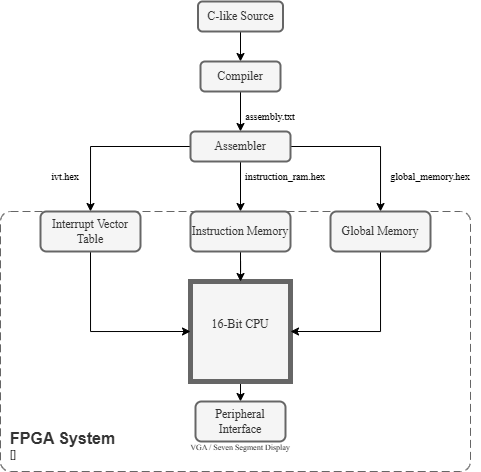

The diagram above was exported from draw.io. Its source (the exported page's mxGraphModel, read from the mxfile embedded in the PNG):
<mxGraphModel dx="975" dy="541" grid="1" gridSize="10" guides="1" tooltips="1" connect="1" arrows="1" fold="1" page="1" pageScale="1" pageWidth="850" pageHeight="1100" math="0" shadow="0">
  <root>
    <mxCell id="0" />
    <mxCell id="1" parent="0" />
    <mxCell id="aTPJRm8SqTYlYsFkm41u-10" edge="1" parent="1" source="aTPJRm8SqTYlYsFkm41u-1" style="edgeStyle=orthogonalEdgeStyle;rounded=0;orthogonalLoop=1;jettySize=auto;html=1;exitX=0.5;exitY=1;exitDx=0;exitDy=0;entryX=0.5;entryY=0;entryDx=0;entryDy=0;" target="aTPJRm8SqTYlYsFkm41u-2">
      <mxGeometry relative="1" as="geometry" />
    </mxCell>
    <mxCell id="aTPJRm8SqTYlYsFkm41u-1" parent="1" style="rounded=1;whiteSpace=wrap;html=1;strokeWidth=2;fillColor=#f5f5f5;strokeColor=#666666;fontFamily=Times New Roman;fontColor=#333333;" value="C-like Source" vertex="1">
      <mxGeometry height="30" width="85" x="357.5" y="170" as="geometry" />
    </mxCell>
    <mxCell id="aTPJRm8SqTYlYsFkm41u-11" edge="1" parent="1" source="aTPJRm8SqTYlYsFkm41u-2" style="edgeStyle=orthogonalEdgeStyle;rounded=0;orthogonalLoop=1;jettySize=auto;html=1;exitX=0.5;exitY=1;exitDx=0;exitDy=0;" target="aTPJRm8SqTYlYsFkm41u-4">
      <mxGeometry relative="1" as="geometry" />
    </mxCell>
    <mxCell id="aTPJRm8SqTYlYsFkm41u-2" parent="1" style="rounded=1;whiteSpace=wrap;html=1;strokeWidth=2;fillColor=#f5f5f5;strokeColor=#666666;fontFamily=Times New Roman;fontColor=#333333;" value="Compiler" vertex="1">
      <mxGeometry height="30" width="80" x="360" y="230" as="geometry" />
    </mxCell>
    <mxCell id="aTPJRm8SqTYlYsFkm41u-14" edge="1" parent="1" source="aTPJRm8SqTYlYsFkm41u-3" style="edgeStyle=orthogonalEdgeStyle;rounded=0;orthogonalLoop=1;jettySize=auto;html=1;exitX=0.5;exitY=1;exitDx=0;exitDy=0;entryX=0.5;entryY=0;entryDx=0;entryDy=0;" target="aTPJRm8SqTYlYsFkm41u-6">
      <mxGeometry relative="1" as="geometry" />
    </mxCell>
    <mxCell id="aTPJRm8SqTYlYsFkm41u-3" parent="1" style="whiteSpace=wrap;html=1;aspect=fixed;strokeWidth=5;fillColor=#f5f5f5;strokeColor=#666666;fontFamily=Times New Roman;fontColor=#333333;" value="16-Bit CPU&lt;div&gt;&lt;br&gt;&lt;/div&gt;" vertex="1">
      <mxGeometry height="100" width="100" x="350" y="450" as="geometry" />
    </mxCell>
    <mxCell id="aTPJRm8SqTYlYsFkm41u-12" edge="1" parent="1" source="aTPJRm8SqTYlYsFkm41u-4" style="edgeStyle=orthogonalEdgeStyle;rounded=0;orthogonalLoop=1;jettySize=auto;html=1;exitX=0.5;exitY=1;exitDx=0;exitDy=0;entryX=0.5;entryY=0;entryDx=0;entryDy=0;" target="aTPJRm8SqTYlYsFkm41u-5">
      <mxGeometry relative="1" as="geometry" />
    </mxCell>
    <mxCell id="aTPJRm8SqTYlYsFkm41u-19" edge="1" parent="1" source="aTPJRm8SqTYlYsFkm41u-4" style="edgeStyle=orthogonalEdgeStyle;rounded=0;orthogonalLoop=1;jettySize=auto;html=1;exitX=0;exitY=0.5;exitDx=0;exitDy=0;entryX=0.5;entryY=0;entryDx=0;entryDy=0;" target="aTPJRm8SqTYlYsFkm41u-18">
      <mxGeometry relative="1" as="geometry" />
    </mxCell>
    <mxCell id="aTPJRm8SqTYlYsFkm41u-20" edge="1" parent="1" source="aTPJRm8SqTYlYsFkm41u-4" style="edgeStyle=orthogonalEdgeStyle;rounded=0;orthogonalLoop=1;jettySize=auto;html=1;exitX=1;exitY=0.5;exitDx=0;exitDy=0;" target="aTPJRm8SqTYlYsFkm41u-17">
      <mxGeometry relative="1" as="geometry" />
    </mxCell>
    <mxCell id="aTPJRm8SqTYlYsFkm41u-4" parent="1" style="rounded=1;whiteSpace=wrap;html=1;strokeWidth=2;fillColor=#f5f5f5;strokeColor=#666666;fontFamily=Times New Roman;fontColor=#333333;" value="&lt;div&gt;Assembler&lt;/div&gt;" vertex="1">
      <mxGeometry height="30" width="100" x="350" y="300" as="geometry" />
    </mxCell>
    <mxCell id="aTPJRm8SqTYlYsFkm41u-13" edge="1" parent="1" source="aTPJRm8SqTYlYsFkm41u-5" style="edgeStyle=orthogonalEdgeStyle;rounded=0;orthogonalLoop=1;jettySize=auto;html=1;exitX=0.5;exitY=1;exitDx=0;exitDy=0;" target="aTPJRm8SqTYlYsFkm41u-3">
      <mxGeometry relative="1" as="geometry" />
    </mxCell>
    <mxCell id="aTPJRm8SqTYlYsFkm41u-5" parent="1" style="rounded=1;whiteSpace=wrap;html=1;strokeWidth=2;fillColor=#f5f5f5;strokeColor=#666666;fontFamily=Times New Roman;fontColor=#333333;" value="&lt;div&gt;Instruction Memory&lt;/div&gt;" vertex="1">
      <mxGeometry height="40" width="100" x="350" y="380" as="geometry" />
    </mxCell>
    <mxCell id="aTPJRm8SqTYlYsFkm41u-6" parent="1" style="rounded=1;whiteSpace=wrap;html=1;strokeWidth=2;fillColor=#f5f5f5;strokeColor=#666666;fontFamily=Times New Roman;fontColor=#333333;" value="Peripheral Interface" vertex="1">
      <mxGeometry height="40" width="90" x="355" y="570" as="geometry" />
    </mxCell>
    <mxCell id="aTPJRm8SqTYlYsFkm41u-9" edge="1" parent="1" source="aTPJRm8SqTYlYsFkm41u-1" style="edgeStyle=orthogonalEdgeStyle;rounded=0;orthogonalLoop=1;jettySize=auto;html=1;innerLoopWaypoints=1;exitX=0.5;exitY=1;exitDx=0;exitDy=0;strokeWidth=2;fillColor=#f5f5f5;strokeColor=#666666;fontFamily=Times New Roman;" target="aTPJRm8SqTYlYsFkm41u-1">
      <mxGeometry relative="1" as="geometry" />
    </mxCell>
    <mxCell id="aTPJRm8SqTYlYsFkm41u-22" edge="1" parent="1" source="aTPJRm8SqTYlYsFkm41u-17" style="edgeStyle=orthogonalEdgeStyle;rounded=0;orthogonalLoop=1;jettySize=auto;html=1;exitX=0.5;exitY=1;exitDx=0;exitDy=0;entryX=1;entryY=0.5;entryDx=0;entryDy=0;" target="aTPJRm8SqTYlYsFkm41u-3">
      <mxGeometry relative="1" as="geometry" />
    </mxCell>
    <mxCell id="aTPJRm8SqTYlYsFkm41u-17" parent="1" style="rounded=1;whiteSpace=wrap;html=1;strokeWidth=2;fillColor=#f5f5f5;strokeColor=#666666;fontFamily=Times New Roman;fontColor=#333333;" value="&lt;div&gt;Global Memory&lt;/div&gt;" vertex="1">
      <mxGeometry height="40" width="100" x="490" y="380" as="geometry" />
    </mxCell>
    <mxCell id="aTPJRm8SqTYlYsFkm41u-23" edge="1" parent="1" source="aTPJRm8SqTYlYsFkm41u-18" style="edgeStyle=orthogonalEdgeStyle;rounded=0;orthogonalLoop=1;jettySize=auto;html=1;exitX=0.5;exitY=1;exitDx=0;exitDy=0;entryX=0;entryY=0.5;entryDx=0;entryDy=0;" target="aTPJRm8SqTYlYsFkm41u-3">
      <mxGeometry relative="1" as="geometry" />
    </mxCell>
    <mxCell id="aTPJRm8SqTYlYsFkm41u-18" parent="1" style="rounded=1;whiteSpace=wrap;html=1;strokeWidth=2;fillColor=#f5f5f5;strokeColor=#666666;fontFamily=Times New Roman;fontColor=#333333;" value="&lt;div&gt;Interrupt Vector Table&lt;/div&gt;" vertex="1">
      <mxGeometry height="40" width="100" x="200" y="380" as="geometry" />
    </mxCell>
    <mxCell id="aTPJRm8SqTYlYsFkm41u-30" parent="1" style="text;html=1;whiteSpace=wrap;strokeColor=none;fillColor=none;align=center;verticalAlign=middle;rounded=0;autosize=1;resizable=0;" value="&lt;font face=&quot;Times New Roman&quot; style=&quot;font-size: 10px;&quot;&gt;assembly.txt&lt;/font&gt;" vertex="1">
      <mxGeometry height="30" width="70" x="395" y="270" as="geometry" />
    </mxCell>
    <mxCell id="aTPJRm8SqTYlYsFkm41u-31" parent="1" style="text;html=1;whiteSpace=wrap;strokeColor=none;fillColor=none;align=center;verticalAlign=middle;rounded=0;autosize=1;resizable=0;" value="&lt;font face=&quot;Times New Roman&quot;&gt;&lt;span style=&quot;font-size: 10px;&quot;&gt;instruction_ram.hex&lt;/span&gt;&lt;/font&gt;" vertex="1">
      <mxGeometry height="30" width="100" x="395" y="330" as="geometry" />
    </mxCell>
    <mxCell id="aTPJRm8SqTYlYsFkm41u-32" parent="1" style="text;html=1;whiteSpace=wrap;strokeColor=none;fillColor=none;align=center;verticalAlign=middle;rounded=0;autosize=1;resizable=0;" value="&lt;font face=&quot;Times New Roman&quot;&gt;&lt;span style=&quot;font-size: 10px;&quot;&gt;global_memory.hex&lt;/span&gt;&lt;/font&gt;" vertex="1">
      <mxGeometry height="30" width="100" x="540" y="330" as="geometry" />
    </mxCell>
    <mxCell id="aTPJRm8SqTYlYsFkm41u-33" parent="1" style="text;html=1;whiteSpace=wrap;strokeColor=none;fillColor=none;align=center;verticalAlign=middle;rounded=0;autosize=1;resizable=0;" value="&lt;font face=&quot;Times New Roman&quot;&gt;&lt;span style=&quot;font-size: 10px;&quot;&gt;ivt.hex&lt;/span&gt;&lt;/font&gt;" vertex="1">
      <mxGeometry height="30" width="50" x="200" y="330" as="geometry" />
    </mxCell>
    <object placeholders="1" c4Name="FPGA System" c4Type="" c4Application="" label="&lt;font style=&quot;font-size: 16px&quot;&gt;&lt;b&gt;&lt;div style=&quot;text-align: left&quot;&gt;%c4Name%&lt;/div&gt;&lt;/b&gt;&lt;/font&gt;&lt;div style=&quot;text-align: left&quot;&gt;[%c4Application%]&lt;/div&gt;" id="aTPJRm8SqTYlYsFkm41u-37">
      <mxCell parent="1" style="rounded=1;fontSize=11;whiteSpace=wrap;html=1;dashed=1;arcSize=20;fillColor=none;strokeColor=#666666;fontColor=#333333;labelBackgroundColor=none;align=left;verticalAlign=bottom;labelBorderColor=none;spacingTop=0;spacing=10;dashPattern=8 4;metaEdit=1;rotatable=0;perimeter=rectanglePerimeter;noLabel=0;labelPadding=0;allowArrows=0;connectable=0;expand=0;recursiveResize=0;editable=1;pointerEvents=0;absoluteArcSize=1;points=[[0.25,0,0],[0.5,0,0],[0.75,0,0],[1,0.25,0],[1,0.5,0],[1,0.75,0],[0.75,1,0],[0.5,1,0],[0.25,1,0],[0,0.75,0],[0,0.5,0],[0,0.25,0]];" vertex="1">
        <mxGeometry height="260" width="470" x="160" y="380" as="geometry" />
      </mxCell>
    </object>
    <mxCell id="aTPJRm8SqTYlYsFkm41u-41" parent="1" style="text;html=1;whiteSpace=wrap;strokeColor=none;fillColor=none;align=center;verticalAlign=middle;rounded=0;autosize=1;resizable=0;" value="&lt;font face=&quot;Times New Roman&quot; style=&quot;font-size: 8px;&quot;&gt;VGA / Seven Segment Display&lt;/font&gt;" vertex="1">
      <mxGeometry height="30" width="120" x="340" y="600" as="geometry" />
    </mxCell>
  </root>
</mxGraphModel>